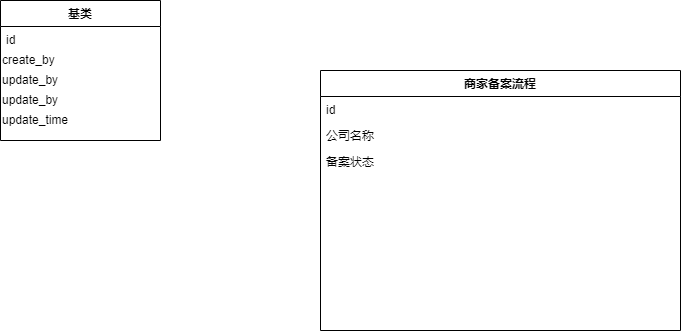

The diagram above was exported from draw.io. Its source (the exported page's mxGraphModel, read from the mxfile embedded in the PNG):
<mxGraphModel dx="2249" dy="1931" grid="1" gridSize="10" guides="1" tooltips="1" connect="1" arrows="1" fold="1" page="1" pageScale="1" pageWidth="827" pageHeight="1169" math="0" shadow="0">
  <root>
    <mxCell id="WIyWlLk6GJQsqaUBKTNV-0" />
    <mxCell id="WIyWlLk6GJQsqaUBKTNV-1" parent="WIyWlLk6GJQsqaUBKTNV-0" />
    <mxCell id="uE7HuhUmJ2tKA6JXKCwc-0" value="商家备案流程" style="swimlane;fontStyle=1;align=center;verticalAlign=top;childLayout=stackLayout;horizontal=1;startSize=26;horizontalStack=0;resizeParent=1;resizeLast=0;collapsible=1;marginBottom=0;rounded=0;shadow=0;strokeWidth=1;" vertex="1" parent="WIyWlLk6GJQsqaUBKTNV-1">
      <mxGeometry x="-440" y="-90" width="360" height="260" as="geometry">
        <mxRectangle x="230" y="140" width="160" height="26" as="alternateBounds" />
      </mxGeometry>
    </mxCell>
    <mxCell id="uE7HuhUmJ2tKA6JXKCwc-1" value="id" style="text;align=left;verticalAlign=top;spacingLeft=4;spacingRight=4;overflow=hidden;rotatable=0;points=[[0,0.5],[1,0.5]];portConstraint=eastwest;" vertex="1" parent="uE7HuhUmJ2tKA6JXKCwc-0">
      <mxGeometry y="26" width="360" height="26" as="geometry" />
    </mxCell>
    <mxCell id="uE7HuhUmJ2tKA6JXKCwc-2" value="公司名称" style="text;align=left;verticalAlign=top;spacingLeft=4;spacingRight=4;overflow=hidden;rotatable=0;points=[[0,0.5],[1,0.5]];portConstraint=eastwest;rounded=0;shadow=0;html=0;" vertex="1" parent="uE7HuhUmJ2tKA6JXKCwc-0">
      <mxGeometry y="52" width="360" height="26" as="geometry" />
    </mxCell>
    <mxCell id="uE7HuhUmJ2tKA6JXKCwc-3" value="备案状态" style="text;align=left;verticalAlign=top;spacingLeft=4;spacingRight=4;overflow=hidden;rotatable=0;points=[[0,0.5],[1,0.5]];portConstraint=eastwest;rounded=0;shadow=0;html=0;" vertex="1" parent="uE7HuhUmJ2tKA6JXKCwc-0">
      <mxGeometry y="78" width="360" height="26" as="geometry" />
    </mxCell>
    <mxCell id="uE7HuhUmJ2tKA6JXKCwc-4" value="基类" style="swimlane;fontStyle=1;align=center;verticalAlign=top;childLayout=stackLayout;horizontal=1;startSize=26;horizontalStack=0;resizeParent=1;resizeLast=0;collapsible=1;marginBottom=0;rounded=0;shadow=0;strokeWidth=1;" vertex="1" parent="WIyWlLk6GJQsqaUBKTNV-1">
      <mxGeometry x="-760" y="-160" width="160" height="140" as="geometry">
        <mxRectangle x="230" y="140" width="160" height="26" as="alternateBounds" />
      </mxGeometry>
    </mxCell>
    <mxCell id="uE7HuhUmJ2tKA6JXKCwc-5" value="id" style="text;align=left;verticalAlign=top;spacingLeft=4;spacingRight=4;overflow=hidden;rotatable=0;points=[[0,0.5],[1,0.5]];portConstraint=eastwest;" vertex="1" parent="uE7HuhUmJ2tKA6JXKCwc-4">
      <mxGeometry y="26" width="160" height="20" as="geometry" />
    </mxCell>
    <mxCell id="uE7HuhUmJ2tKA6JXKCwc-6" value="create_by" style="text;html=1;align=left;verticalAlign=top;resizable=0;points=[];autosize=1;strokeColor=none;fillColor=none;" vertex="1" parent="uE7HuhUmJ2tKA6JXKCwc-4">
      <mxGeometry y="46" width="160" height="20" as="geometry" />
    </mxCell>
    <mxCell id="uE7HuhUmJ2tKA6JXKCwc-7" value="update_by" style="text;html=1;align=left;verticalAlign=top;resizable=0;points=[];autosize=1;strokeColor=none;fillColor=none;" vertex="1" parent="uE7HuhUmJ2tKA6JXKCwc-4">
      <mxGeometry y="66" width="160" height="20" as="geometry" />
    </mxCell>
    <mxCell id="uE7HuhUmJ2tKA6JXKCwc-8" value="update_by" style="text;html=1;align=left;verticalAlign=top;resizable=0;points=[];autosize=1;strokeColor=none;fillColor=none;" vertex="1" parent="uE7HuhUmJ2tKA6JXKCwc-4">
      <mxGeometry y="86" width="160" height="20" as="geometry" />
    </mxCell>
    <mxCell id="uE7HuhUmJ2tKA6JXKCwc-9" value="update_time" style="text;html=1;align=left;verticalAlign=top;resizable=0;points=[];autosize=1;strokeColor=none;fillColor=none;" vertex="1" parent="uE7HuhUmJ2tKA6JXKCwc-4">
      <mxGeometry y="106" width="160" height="20" as="geometry" />
    </mxCell>
  </root>
</mxGraphModel>